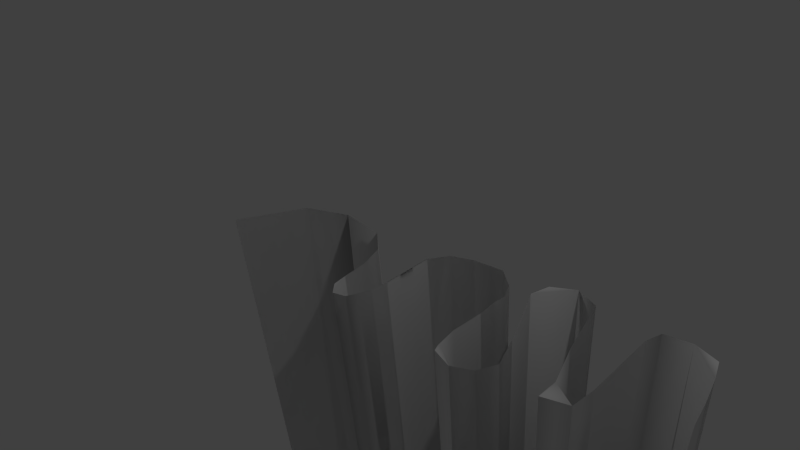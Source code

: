 # Source: curtains.blend  (saved by Blender 2.75.0; exported with 4.5.12 LTS)
import bpy
from mathutils import Matrix  # noqa: F401  (used for matrix-valued properties, if any)

bpy.ops.wm.read_factory_settings(use_empty=True)
scene = bpy.context.scene
scene.name = 'Scene'

# ---- collections
col_collection_1 = bpy.data.collections.new('Collection 1'); scene.collection.children.link(col_collection_1)

# ---- materials (node trees are filled in below, after node groups)
mat_flwhite = bpy.data.materials.new('flwhite')
mat_flwhite.alpha_threshold = 0.0
mat_flwhite.use_transparent_shadow = False
mat_flwhite.roughness = 0.5

# ---- material node trees

# ---- world
world_world = bpy.data.worlds.new('World'); scene.world = world_world
world_world.color = (0.05088, 0.05088, 0.05088)
world_world.use_sun_shadow = False
world_world.sun_shadow_jitter_overblur = 0.0
world_world.cycles.sampling_method = 'MANUAL'
world_world.cycles.sample_map_resolution = 256

# ---- cameras
cam_camera = bpy.data.cameras.new('Camera')
cam_camera.clip_end = 100.0
cam_camera.lens = 35.0
cam_camera.sensor_width = 32.0
cam_camera.sensor_height = 18.0
cam_camera.ortho_scale = 7.314
cam_camera.dof.focus_distance = 0.0
cam_camera.dof.aperture_fstop = 128.0

# ---- lights
light_lamp = bpy.data.lights.new('Lamp', 'POINT')
light_lamp.transmission_factor = 0.0
light_lamp.cutoff_distance = 30.0
light_lamp.energy = 100.0
light_lamp.shadow_buffer_clip_start = 1.001
light_lamp.shadow_soft_size = 0.1
light_lamp.shadow_maximum_resolution = 0.006
light_lamp.use_absolute_resolution = True
light_lamp.cycles.use_multiple_importance_sampling = False

# ---- meshes
me_plane_002 = bpy.data.meshes.new('Plane.002')
me_plane_002.from_pydata([(3.815, -11.45, -0.4459), (3.815, -12.52, -0.4459), (1.028, -12.63, -0.09531), (1.028, -11.33, -0.09531), (0.8027, -12.63, 0.03994), (0.8027, -11.33, 0.03994), (0.7275, -12.63, 0.2203), (0.7275, -11.33, 0.2203), (0.6524, -12.63, 0.4607), (0.6524, -11.33, 0.4607), (0.6824, -12.63, 0.7462), (0.6824, -11.33, 0.7462), (0.8628, -12.63, 0.9416), (0.8628, -11.33, 0.9416), (1.043, -12.63, 1.047), (1.043, -11.33, 1.047), (3.825, -12.52, 1.397), (3.825, -11.45, 1.397), (4.376, -11.51, -0.3977), (4.376, -12.45, -0.3977), (4.386, -12.46, 1.349), (4.386, -11.51, 1.349), (5.386, -11.62, -0.08799), (5.386, -12.41, -0.08799), (5.396, -12.41, 1.039), (5.396, -11.62, 1.039)], [], [(0, 1, 2, 3), (2, 4, 5, 3), (4, 6, 7, 5), (6, 8, 9, 7), (8, 10, 11, 9), (10, 12, 13, 11), (12, 14, 15, 13), (14, 16, 17, 15), (0, 18, 19, 1), (16, 20, 21, 17), (18, 22, 23, 19), (20, 24, 25, 21)])
me_plane_002.polygons.foreach_set('use_smooth', [True] * 12)
me_plane_002.materials.append(mat_flwhite)
me_plane_002.use_remesh_preserve_volume = False
me_plane_002.use_remesh_preserve_attributes = False
me_plane_002.use_mirror_vertex_groups = False
me_plane_002.update()
me_plane_002.normals_split_custom_set([tuple(v) for v in zip(*[iter([-0.01974, -1.779e-07, -0.9998, -0.0197, -1.474e-07, -0.9998, -0.3267, 2.168e-07, -0.9451, -0.3266, -7.193e-08, -0.9451, -0.3267, 2.168e-07, -0.9451, -0.7567, 2.574e-07, -0.6538, -0.7567, 2.574e-07, -0.6538, -0.3266, -7.193e-08, -0.9451, -0.7567, 2.574e-07, -0.6538, -0.9398, 3.287e-07, -0.3418, -0.9398, 3.287e-07, -0.3418, -0.7567, 2.574e-07, -0.6538, -0.9398, 3.287e-07, -0.3418, -0.9951, 3.69e-07, -0.09884, -0.9951, 3.69e-07, -0.09884, -0.9398, 3.287e-07, -0.3418, -0.9951, 3.69e-07, -0.09884, -0.911, 3.252e-07, 0.4125, -0.911, 3.252e-07, 0.4125, -0.9951, 3.69e-07, -0.09884, -0.911, 3.252e-07, 0.4125, -0.6262, 2.277e-07, 0.7796, -0.6262, 2.277e-07, 0.7796, -0.911, 3.252e-07, 0.4125, -0.6262, 2.277e-07, 0.7796, -0.3209, 9.061e-08, 0.9471, -0.3209, 1.133e-07, 0.9471, -0.6262, 2.277e-07, 0.7796, -0.3209, 9.061e-08, 0.9471, -0.0198, 2.788e-08, 0.9998, -0.01985, 3.4e-07, 0.9998, -0.3209, 1.133e-07, 0.9471, -0.01974, -1.779e-07, -0.9998, 0.1905, -1.183e-07, -0.9817, 0.1904, 3.335e-08, -0.9817, -0.0197, -1.474e-07, -0.9998, -0.0198, 2.788e-08, 0.9998, 0.1904, -1.206e-07, 0.9817, 0.1904, 8.044e-08, 0.9817, -0.01985, 3.4e-07, 0.9998, 0.1905, -1.183e-07, -0.9817, 0.2932, 0.0, -0.9561, 0.2932, 0.0, -0.9561, 0.1904, 3.335e-08, -0.9817, 0.1904, -1.206e-07, 0.9817, 0.2932, 0.0, 0.9561, 0.2932, 0.0, 0.9561, 0.1904, 8.044e-08, 0.9817])] * 3)])
me_plane_003 = bpy.data.meshes.new('Plane.003')
me_plane_003.from_pydata([(2.666, -12.62, -0.001708), (2.134, -18.87, -0.08769), (2.043, -18.87, -0.306), (1.556, -12.62, 0.08929), (0.4586, -18.87, -0.1241), (0.4586, -18.87, -0.1241), (0.6898, -12.62, 0.6353), (-0.4872, -18.87, 0.05786), (-0.777, -18.87, 0.9675), (4.565, -11.37, 0.5989), (4.565, -12.62, 0.5989), (4.413, -12.62, 0.6717), (4.272, -11.37, 0.6353), (4.209, -12.62, 0.5079), (4.209, -11.37, 0.5079), (4.145, -11.37, 0.3441), (4.094, -12.62, 0.1621), (4.094, -11.37, 0.1621), (3.584, -11.37, -0.07451), (3.648, -12.62, 0.4533), (3.648, -11.37, 0.4533), (3.482, -11.37, 0.6808), (3.482, -12.62, 0.6808), (3.469, -12.62, 0.5352), (3.469, -11.37, 0.5352), (3.342, -12.62, 0.2622), (3.342, -11.37, 0.2622), (3.227, -11.37, -0.03811), (3.176, -12.62, -0.1746), (3.176, -11.37, -0.1746), (3.061, -11.37, 0.4078), (3.061, -12.62, 0.4078), (3.163, -12.62, 0.6171), (3.163, -11.37, 0.6171), (3.112, -12.62, 0.7445), (3.112, -11.37, 0.7445), (2.73, -11.37, 0.1075), (2.666, -11.37, -0.001708), (2.513, -12.62, -0.1109), (2.513, -11.37, -0.1109), (1.825, -11.37, 0.4169), (1.739, -12.62, 0.2349), (1.739, -11.37, 0.2349), (1.556, -11.37, 0.08929), (1.556, -11.37, 0.08929), (1.198, -11.37, 0.05289), (1.198, -12.62, 0.05289), (1.198, -11.37, 0.05289), (0.8929, -11.37, 0.1803), (0.6898, -11.37, 0.6353), (5.522, 0.2404, 0.8948), (5.238, 0.2404, 1.04), (4.647, 0.2404, 0.02147), (3.819, 0.2404, 0.6037), (3.648, -11.37, 0.6262), (3.819, 0.2404, 0.9493), (3.251, 0.2404, 0.2216), (0.507, 0.2404, 0.8948), (1.863, -11.37, 0.5989), (-1.293, 0.2404, 0.05786), (-1.67, 0.2404, 0.9675), (-0.727, 0.2404, -0.1968), (-0.727, 0.2404, -0.1968), (-0.06334, 0.2404, -0.1241), (-0.06334, 0.2404, -0.1241), (0.2771, 0.2404, 0.167), (0.6962, 0.2404, 1.24), (0.5543, 0.2404, 1.095), (2.589, 0.2404, 1.313), (2.258, 0.2404, 1.113), (2.305, 0.2404, 1.222), (2.832, -11.37, 0.7627), (2.731, 0.2404, 0.5127), (2.934, -11.37, 0.1803), (2.612, 0.2404, -0.7972), (2.281, 0.2404, -0.3424), (2.328, 0.2404, -0.6153), (2.845, -11.37, -0.1564), (3.227, -12.62, -0.03811), (3.488, 0.2404, 0.7674), (3.511, 0.2404, 1.058), (3.648, -12.62, 0.6262), (4.528, 0.2404, -0.3606), (4.079, 0.2404, -0.7608), (4.41, 0.2404, -0.6517), (3.966, -11.37, -0.1746), (4.03, -12.62, -0.02901), (4.03, -11.37, -0.02901), (-0.05183, -18.87, -0.1968), (0.8929, -12.62, 0.1803), (1.198, -12.62, 0.05289), (0.7204, -18.87, 0.167), (1.556, -12.62, 0.08929), (1.825, -18.87, -0.5243), (2.296, -12.62, -0.08361), (2.68, -18.87, 1.186), (2.985, -12.62, 0.8082), (2.753, -18.87, 0.9311), (2.771, -18.87, -0.6517), (2.997, -12.62, -0.2474), (2.844, -18.87, -0.3788), (3.008, -18.87, 0.2216), (3.444, -18.87, 0.9493), (3.444, -18.87, 0.6037), (3.99, -18.87, -0.3606), (3.966, -12.62, -0.1746), (4.081, -18.87, 0.02147), (4.154, -18.87, 0.3853), (4.145, -12.62, 0.3441), (-0.05183, -18.87, -0.1968), (1.863, -12.62, 0.5989), (1.825, -12.62, 0.4169), (2.498, -18.87, 1.313), (2.244, -18.87, 1.113), (2.832, -12.62, 0.7627), (2.28, -18.87, 1.222), (2.934, -12.62, 0.1803), (3.208, -18.87, 1.058), (3.19, -18.87, 0.7674), (3.644, -18.87, -0.7608), (3.353, -18.87, -0.4516), (3.609, -12.62, -0.1928), (3.39, -18.87, -0.6881), (4.754, -18.87, 0.8948), (4.536, -18.87, 1.04), (4.336, -18.87, 0.9675), (3.609, -11.37, -0.1928), (3.584, -12.62, -0.07451), (2.607, -18.87, 0.5127), (0.8426, -18.87, 0.5309), (1.888, -11.37, 0.699), (0.436, 0.2404, 0.5309), (0.8618, 0.2404, 1.186), (1.965, -11.37, 0.7718), (0.9091, 0.2404, 1.04), (2.054, -11.37, 0.7445), (0.9564, 0.2404, 0.8766), (2.08, -11.37, 0.6717), (0.9564, 0.2404, 0.64), (2.105, -11.37, 0.5898), (2.092, -11.37, 0.3532), (2.105, -11.37, 0.4715), (0.9328, 0.2404, 0.4035), (2.08, -11.37, 0.244), (0.9091, 0.2404, 0.1852), (2.067, -11.37, 0.1075), (0.8855, 0.2404, -0.08769), (1.027, 0.2404, -0.3424), (1.311, 0.2404, -0.4697), (2.143, -11.37, -0.01991), (1.713, 0.2404, -0.5243), (2.296, -11.37, -0.08361), (1.997, 0.2404, -0.306), (2.116, 0.2404, -0.08769), (2.116, 0.2404, 0.07605), (2.163, 0.2404, 0.3671), (2.73, -11.37, 0.1894), (2.768, -11.37, 0.5625), (2.755, -11.37, 0.335), (2.187, 0.2404, 0.822), (2.806, -11.37, 0.7081), (2.825, 0.2404, 1.186), (2.985, -11.37, 0.8082), (2.92, 0.2404, 0.9311), (2.494, 0.2404, 0.05786), (2.819, -11.37, -0.01991), (2.944, 0.2404, -0.6517), (2.997, -11.37, -0.2474), (3.038, 0.2404, -0.3788), (3.701, 0.2404, -0.4516), (3.748, 0.2404, -0.6881), (3.788, -11.37, -0.2292), (4.741, 0.2404, 0.3853), (4.86, 0.2404, 0.7128), (4.978, 0.2404, 0.9675), (4.413, -11.37, 0.6717), (1.888, -12.62, 0.699), (1.965, -12.62, 0.7718), (2.054, -12.62, 0.7445), (2.08, -12.62, 0.6717), (2.105, -12.62, 0.5898), (2.105, -12.62, 0.4715), (2.092, -12.62, 0.3532), (2.08, -12.62, 0.244), (2.067, -12.62, 0.1075), (2.143, -12.62, -0.01991), (2.73, -12.62, 0.1075), (2.73, -12.62, 0.1894), (2.755, -12.62, 0.335), (2.768, -12.62, 0.5625), (2.806, -12.62, 0.7081), (2.819, -12.62, -0.01991), (2.845, -12.62, -0.1564), (3.788, -12.62, -0.2292), (4.272, -12.62, 0.6353), (0.8972, -18.87, 0.8948), (1.043, -18.87, 1.24), (0.9336, -18.87, 1.095), (1.17, -18.87, 1.186), (1.206, -18.87, 1.04), (1.243, -18.87, 0.8766), (1.243, -18.87, 0.64), (1.225, -18.87, 0.4035), (1.206, -18.87, 0.1852), (1.297, -18.87, -0.3424), (1.188, -18.87, -0.08769), (1.516, -18.87, -0.4697), (2.134, -18.87, 0.07605), (2.171, -18.87, 0.3671), (2.189, -18.87, 0.822), (2.425, -18.87, 0.05786), (2.262, -18.87, -0.3424), (2.516, -18.87, -0.7972), (2.298, -18.87, -0.6153), (3.899, -18.87, -0.6517), (4.245, -18.87, 0.7128)], [], [(0, 1, 2), (3, 4, 5), (6, 7, 8), (9, 10, 11), (12, 13, 14), (15, 16, 17), (18, 19, 20), (21, 22, 23), (24, 25, 26), (27, 28, 29), (30, 31, 32), (33, 34, 35), (36, 0, 37), (37, 38, 39), (40, 41, 42), (43, 3, 44), (45, 46, 47), (48, 6, 49), (50, 9, 51), (52, 15, 17), (53, 18, 20), (53, 54, 55), (56, 24, 26), (57, 58, 40), (59, 49, 60), (61, 48, 62), (63, 45, 47), (64, 45, 63), (65, 43, 44), (66, 57, 67), (68, 69, 70), (68, 71, 69), (32, 72, 30), (32, 33, 72), (31, 72, 73), (31, 30, 72), (74, 75, 76), (74, 77, 75), (78, 56, 26), (78, 27, 56), (55, 79, 80), (22, 55, 54), (81, 53, 20), (81, 54, 53), (82, 83, 84), (82, 85, 83), (86, 52, 17), (86, 87, 52), (88, 47, 46), (88, 89, 47), (5, 44, 3), (5, 90, 44), (91, 42, 41), (91, 92, 42), (93, 39, 38), (93, 94, 39), (2, 37, 0), (95, 96, 35), (97, 33, 32), (97, 34, 33), (98, 99, 29), (100, 27, 78), (100, 28, 27), (101, 26, 25), (102, 54, 81), (103, 20, 19), (103, 19, 18), (104, 87, 86), (104, 105, 87), (106, 17, 16), (107, 14, 13), (107, 108, 14), (5, 109, 88), (110, 41, 111), (112, 113, 114), (112, 115, 113), (116, 32, 31), (22, 25, 23), (102, 117, 118), (119, 120, 121), (119, 122, 120), (123, 124, 125), (126, 127, 103, 18), (97, 95, 35, 34), (100, 98, 29, 28), (10, 123, 125, 11), (104, 86, 17, 106), (102, 81, 20, 103), (54, 102, 118, 22), (101, 25, 22, 118), (100, 78, 26, 101), (97, 32, 116, 128), (93, 38, 37, 2), (91, 41, 110, 129), (46, 90, 5, 88), (79, 55, 22, 21), (58, 57, 66, 130), (45, 64, 65, 44), (48, 61, 63, 47), (59, 62, 48, 49), (65, 131, 42, 43), (131, 57, 40, 42), (66, 132, 133, 130), (132, 134, 135, 133), (134, 136, 137, 135), (136, 138, 139, 137), (138, 140, 141, 139), (142, 143, 140, 138), (144, 145, 143, 142), (146, 147, 145, 144), (147, 148, 149, 145), (148, 150, 151, 149), (150, 152, 39, 151), (152, 153, 37, 39), (153, 154, 36, 37), (154, 155, 156, 36), (155, 157, 158, 156), (159, 160, 157, 155), (69, 71, 160, 159), (68, 161, 162, 71), (161, 163, 35, 162), (163, 72, 33, 35), (164, 165, 73, 72), (75, 77, 165, 164), (74, 166, 167, 77), (166, 168, 29, 167), (168, 56, 27, 29), (79, 21, 24, 56), (169, 126, 18, 53), (170, 171, 126, 169), (83, 85, 171, 170), (82, 52, 87, 85), (172, 14, 15, 52), (173, 12, 14, 172), (174, 175, 12, 173), (51, 9, 175, 174), (48, 47, 89, 6), (45, 44, 90, 46), (43, 42, 92, 3), (40, 58, 111, 41), (58, 130, 110, 111), (130, 133, 176, 110), (133, 135, 177, 176), (135, 137, 178, 177), (137, 139, 179, 178), (139, 141, 180, 179), (141, 140, 181, 180), (140, 143, 182, 181), (143, 145, 183, 182), (145, 149, 184, 183), (149, 151, 185, 184), (151, 39, 94, 185), (36, 156, 186, 0), (156, 158, 187, 186), (158, 157, 188, 187), (157, 160, 189, 188), (160, 71, 190, 189), (71, 162, 114, 190), (162, 35, 96, 114), (73, 165, 116, 31), (165, 77, 191, 116), (77, 167, 192, 191), (167, 29, 99, 192), (24, 21, 23, 25), (126, 171, 121, 127), (171, 85, 193, 121), (85, 87, 105, 193), (15, 14, 108, 16), (12, 175, 194, 13), (175, 9, 11, 194), (89, 88, 7, 6), (92, 91, 4, 3), (110, 176, 195, 129), (176, 196, 197, 195), (177, 198, 196, 176), (178, 199, 198, 177), (179, 200, 199, 178), (180, 201, 200, 179), (181, 202, 201, 180), (182, 183, 202, 181), (183, 184, 203, 202), (184, 204, 205, 203), (185, 206, 204, 184), (94, 93, 206, 185), (186, 207, 1, 0), (187, 208, 207, 186), (188, 189, 208, 187), (189, 190, 209, 208), (190, 114, 113, 209), (96, 95, 112, 114), (116, 191, 210, 128), (191, 192, 211, 210), (192, 212, 213, 211), (99, 98, 212, 192), (127, 121, 120, 103), (193, 214, 119, 121), (105, 104, 214, 193), (13, 194, 215, 107), (194, 11, 125, 215), (16, 108, 107, 106)])
me_plane_003.polygons.foreach_set('use_smooth', [True] * 200)
me_plane_003.materials.append(mat_flwhite)
me_plane_003.use_remesh_preserve_volume = False
me_plane_003.use_remesh_preserve_attributes = False
me_plane_003.use_mirror_vertex_groups = False
me_plane_003.update()
me_plane_003.normals_split_custom_set([tuple(v) for v in zip(*[iter([0.8712, -0.03328, -0.4899, 0.9487, -0.07947, -0.3061, 0.7248, -0.03677, -0.688, 0.5378, -0.03711, -0.8422, 0.267, -0.03867, 0.1566, 0.1122, 0.013, -0.9936, -0.851, 0.0965, -0.5162, -0.8509, 0.1931, -0.4885, -0.9329, 0.2032, -0.2972, -0.2575, 0.02344, -0.966, -0.3396, -0.0242, -0.9402, -0.004782, -0.02097, -0.9998, 0.816, -0.01834, -0.5777, 0.8654, -0.001284, -0.501, 0.931, -0.01576, -0.3648, 0.9581, -0.02429, -0.2855, 0.9744, 0.0003698, -0.2249, 0.9824, -0.01834, -0.1856, -0.9978, 0.0126, 0.06479, -0.9829, 0.01406, -0.1835, -0.9963, 0.01275, -0.08495, 0.9028, 0.002921, -0.4301, 0.5855, -0.2654, -0.766, 0.8744, -0.4497, -0.1821, 0.9265, 0.002717, -0.3763, 0.7855, -0.2819, -0.551, 0.8417, -0.007147, -0.54, 0.9571, -0.01102, -0.2894, 0.9797, -0.03027, -0.1983, 0.6854, 0.006285, -0.7281, -0.679, -0.01301, 0.734, -0.6979, 0.2836, 0.6576, -0.9075, 0.2625, 0.3278, -0.9972, 0.009593, 0.07444, -0.9797, 0.03335, -0.1979, -0.7499, -0.01288, -0.6614, 0.9547, 0.02496, -0.2966, 0.8712, -0.03328, -0.4899, 0.7551, 0.007413, -0.6556, 0.7551, 0.007413, -0.6556, 0.6093, -0.0109, -0.7928, 0.2547, 0.02377, -0.9667, 0.9495, 0.05918, -0.3081, 0.7706, -0.3103, -0.5567, 0.8117, 0.01573, -0.5839, 0.7333, 0.05103, -0.678, 0.5378, -0.03711, -0.8422, -0.1244, -0.01051, -0.04085, 0.2667, 0.02154, -0.9635, 0.1462, 0.003752, -0.9892, 0.01087, 0.0001995, -0.005264, -0.6505, -0.0448, -0.7582, -0.851, 0.0965, -0.5162, -0.8503, -0.1051, -0.5156, -0.4554, 0.06015, -0.8882, -0.2575, 0.02344, -0.966, -0.2343, 0.04724, -0.971, 0.9, -0.04447, -0.4336, 0.9581, -0.02429, -0.2855, 0.9824, -0.01834, -0.1856, -0.9859, 0.01288, -0.1667, -0.9978, 0.0126, 0.06479, -0.9963, 0.01275, -0.08495, -0.9859, 0.01288, -0.1667, -0.5365, 0.001141, -0.8439, -0.4514, 0.4652, -0.7615, 0.9487, 0.004455, -0.3162, 0.9265, 0.002717, -0.3763, 0.8417, -0.007147, -0.54, 0.8663, 0.4142, -0.2792, 0.9533, 0.05847, -0.2964, 0.9495, 0.05918, -0.3081, -0.8095, -0.1578, -0.5656, -0.8503, -0.1051, -0.5156, -0.9098, -0.1741, -0.3769, -0.05612, -0.03071, -0.998, -0.6505, -0.0448, -0.7582, -0.4212, -0.08412, 0.1283, -0.4664, -0.2552, -0.5215, 0.2667, 0.02154, -0.9635, 0.01087, 0.0001995, -0.005264, 0.4242, 0.04249, -0.9046, 0.2667, 0.02154, -0.9635, -0.4664, -0.2552, -0.5215, 0.6488, 0.07435, -0.7574, 0.7333, 0.05103, -0.678, -0.1244, -0.01051, -0.04085, 0.4663, 0.5586, -0.686, 0.8663, 0.4142, -0.2792, 0.0, 1.0, 1.731e-07, 0.1444, 0.5047, -0.8511, 0.684, 0.5118, -0.5197, 0.0, 1.0, -6.981e-08, 0.1444, 0.5047, -0.8511, 0.6376, 0.03327, -0.7696, 0.684, 0.5118, -0.5197, -0.9075, 0.2625, 0.3278, -0.7428, -0.02273, 0.6692, -0.679, -0.01301, 0.734, -0.9075, 0.2625, 0.3278, -0.9972, 0.009593, 0.07444, -0.7428, -0.02273, 0.6692, -0.6979, 0.2836, 0.6576, -0.7428, -0.02273, 0.6692, -0.8945, -0.01843, 0.4466, -0.6979, 0.2836, 0.6576, -0.679, -0.01301, 0.734, -0.7428, -0.02273, 0.6692, -0.3405, -0.5344, -0.7736, -0.8438, -0.522, -0.1245, 0.0, -1.0, -2.705e-08, -0.3405, -0.5344, -0.7736, -0.9027, -0.03363, -0.429, -0.8438, -0.522, -0.1245, 0.9253, -0.009883, -0.3791, 0.9487, 0.004455, -0.3162, 0.8417, -0.007147, -0.54, 0.9253, -0.009883, -0.3791, 0.9571, -0.01102, -0.2894, 0.9487, 0.004455, -0.3162, -0.4514, 0.4652, -0.7615, 0.6746, 0.4741, -0.5659, 0.0, 1.0, 1.011e-07, 0.5855, -0.2654, -0.766, -0.4514, 0.4652, -0.7615, -0.5365, 0.001141, -0.8439, -0.9102, 0.01395, -0.4139, -0.9859, 0.01288, -0.1667, -0.9963, 0.01275, -0.08495, -0.9102, 0.01395, -0.4139, -0.5365, 0.001141, -0.8439, -0.9859, 0.01288, -0.1667, 0.7243, -0.4925, -0.4826, 0.2924, -0.5063, -0.8112, 0.0, -1.0, 0.0, 0.7243, -0.4925, -0.4826, 0.5072, -0.0311, -0.8613, 0.2924, -0.5063, -0.8112, 0.907, -0.01258, -0.421, 0.9, -0.04447, -0.4336, 0.9824, -0.01834, -0.1856, 0.907, -0.01258, -0.421, 0.7867, -0.006906, -0.6173, 0.9, -0.04447, -0.4336, -0.3704, 0.1021, -0.9232, 0.01087, 0.0001995, -0.005264, 0.1462, 0.003752, -0.9892, -0.3704, 0.1021, -0.9232, -0.7869, 0.1121, -0.6069, 0.01087, 0.0001995, -0.005264, 0.1122, 0.013, -0.9936, -0.1244, -0.01051, -0.04085, 0.5378, -0.03711, -0.8422, 0.1122, 0.013, -0.9936, 0.08251, 0.01304, -0.9965, -0.1244, -0.01051, -0.04085, 0.7902, -0.1128, -0.6024, 0.8117, 0.01573, -0.5839, 0.7706, -0.3103, -0.5567, 0.7902, -0.1128, -0.6024, 0.8316, -0.08509, -0.5489, 0.8117, 0.01573, -0.5839, 0.09406, 0.04926, -0.9943, 0.2547, 0.02377, -0.9667, 0.6093, -0.0109, -0.7928, 0.09406, 0.04926, -0.9943, -0.4013, 0.06628, -0.9136, 0.2547, 0.02377, -0.9667, 0.7248, -0.03677, -0.688, 0.7551, 0.007413, -0.6556, 0.8712, -0.03328, -0.4899, -0.3778, -0.03695, -0.9252, -0.04297, -0.04325, -0.9981, -0.7499, -0.01288, -0.6614, -0.9841, 0.04926, -0.1705, -0.9972, 0.009593, 0.07444, -0.9075, 0.2625, 0.3278, -0.9841, 0.04926, -0.1705, -0.9797, 0.03335, -0.1979, -0.9972, 0.009593, 0.07444, 0.3867, 0.04395, -0.9212, 0.005713, 0.04801, -0.9988, 0.6854, 0.006285, -0.7281, 0.9456, -0.03519, -0.3235, 0.9571, -0.01102, -0.2894, 0.9253, -0.009883, -0.3791, 0.9456, -0.03519, -0.3235, 0.9797, -0.03027, -0.1983, 0.9571, -0.01102, -0.2894, 0.7958, -0.03616, -0.6045, 0.8417, -0.007147, -0.54, 0.7855, -0.2819, -0.551, -0.6464, -0.4526, -0.6143, -0.5365, 0.001141, -0.8439, -0.9102, 0.01395, -0.4139, -0.9891, 0.02228, -0.1455, -0.9963, 0.01275, -0.08495, -0.9829, 0.01406, -0.1835, -0.9891, 0.02228, -0.1455, -0.9829, 0.01406, -0.1835, -0.9978, 0.0126, 0.06479, 0.9188, 0.01618, -0.3943, 0.7867, -0.006906, -0.6173, 0.907, -0.01258, -0.421, 0.9188, 0.01618, -0.3943, 0.7636, 0.01932, -0.6454, 0.7867, -0.006906, -0.6173, 0.9808, 0.002368, -0.1952, 0.9824, -0.01834, -0.1856, 0.9744, 0.0003698, -0.2249, 0.9448, -0.001132, -0.3276, 0.931, -0.01576, -0.3648, 0.8654, -0.001284, -0.501, 0.9448, -0.001132, -0.3276, 0.9546, 0.0001205, -0.2979, 0.931, -0.01576, -0.3648, 0.1122, 0.013, -0.9936, 0.0, 0.0, -0.01635, -0.3704, 0.1021, -0.9232, 0.9029, -0.3151, -0.2924, 0.7706, -0.3103, -0.5567, 0.8605, -0.4477, -0.2429, 0.1768, -0.5439, -0.8203, 0.7104, -0.5398, -0.4516, 0.4174, -0.0621, -0.9066, 0.1768, -0.5439, -0.8203, 0.0, -1.0, 5.809e-06, 0.7104, -0.5398, -0.4516, -0.8842, 0.2756, 0.3772, -0.9075, 0.2625, 0.3278, -0.6979, 0.2836, 0.6576, 0.5855, -0.2654, -0.766, 0.7855, -0.2819, -0.551, 0.8744, -0.4497, -0.1821, -0.6464, -0.4526, -0.6143, 0.0, -1.0, 7.573e-06, 0.634, -0.5126, -0.579, -0.2681, 0.5431, -0.7957, -0.8076, 0.5111, -0.2943, -0.5266, 0.04273, -0.8491, -0.2681, 0.5431, -0.7957, 0.0, 1.0, 2.07e-06, -0.8076, 0.5111, -0.2943, -0.1703, -0.7239, -0.6686, 0.0, -1.0, 0.0, 0.2693, -0.5388, -0.7982, -0.9067, -0.001464, -0.4217, -0.9391, 0.01214, -0.3435, -0.9891, 0.02228, -0.1455, -0.9978, 0.0126, 0.06479, -0.9841, 0.04926, -0.1705, -0.3778, -0.03695, -0.9252, -0.7499, -0.01288, -0.6614, -0.9797, 0.03335, -0.1979, 0.9456, -0.03519, -0.3235, 0.3867, 0.04395, -0.9212, 0.6854, 0.006285, -0.7281, 0.9797, -0.03027, -0.1983, -0.3396, -0.0242, -0.9402, -0.1703, -0.7239, -0.6686, 0.2693, -0.5388, -0.7982, -0.004782, -0.02097, -0.9998, 0.9188, 0.01618, -0.3943, 0.907, -0.01258, -0.421, 0.9824, -0.01834, -0.1856, 0.9808, 0.002368, -0.1952, -0.6464, -0.4526, -0.6143, -0.9102, 0.01395, -0.4139, -0.9963, 0.01275, -0.08495, -0.9891, 0.02228, -0.1455, -0.5365, 0.001141, -0.8439, -0.6464, -0.4526, -0.6143, 0.634, -0.5126, -0.579, 0.5855, -0.2654, -0.766, 0.7958, -0.03616, -0.6045, 0.7855, -0.2819, -0.551, 0.5855, -0.2654, -0.766, 0.634, -0.5126, -0.579, 0.9456, -0.03519, -0.3235, 0.9253, -0.009883, -0.3791, 0.8417, -0.007147, -0.54, 0.7958, -0.03616, -0.6045, -0.9841, 0.04926, -0.1705, -0.9075, 0.2625, 0.3278, -0.8842, 0.2756, 0.3772, -0.9112, 0.07031, 0.406, 0.09406, 0.04926, -0.9943, 0.6093, -0.0109, -0.7928, 0.7551, 0.007413, -0.6556, 0.7248, -0.03677, -0.688, 0.7902, -0.1128, -0.6024, 0.7706, -0.3103, -0.5567, 0.9029, -0.3151, -0.2924, 0.9577, -0.1543, -0.243, 0.1462, 0.003752, -0.9892, 0.08251, 0.01304, -0.9965, 0.1122, 0.013, -0.9936, -0.3704, 0.1021, -0.9232, 0.6746, 0.4741, -0.5659, -0.4514, 0.4652, -0.7615, 0.5855, -0.2654, -0.766, 0.9028, 0.002921, -0.4301, 0.9533, 0.05847, -0.2964, 0.8663, 0.4142, -0.2792, 0.4663, 0.5586, -0.686, 0.7923, 0.04575, -0.6085, 0.2667, 0.02154, -0.9635, 0.4242, 0.04249, -0.9046, 0.6488, 0.07435, -0.7574, -0.1244, -0.01051, -0.04085, -0.6505, -0.0448, -0.7582, -0.05612, -0.03071, -0.998, -0.4664, -0.2552, -0.5215, 0.01087, 0.0001995, -0.005264, -0.8095, -0.1578, -0.5656, -0.4212, -0.08412, 0.1283, -0.6505, -0.0448, -0.7582, -0.8503, -0.1051, -0.5156, 0.6488, 0.07435, -0.7574, 0.9011, 0.1101, -0.4194, 0.8117, 0.01573, -0.5839, 0.7333, 0.05103, -0.678, 0.9011, 0.1101, -0.4194, 0.8663, 0.4142, -0.2792, 0.9495, 0.05918, -0.3081, 0.8117, 0.01573, -0.5839, 0.4663, 0.5586, -0.686, -0.4017, -0.004823, -0.9157, 0.134, -0.002716, -0.991, 0.7923, 0.04575, -0.6085, -0.4017, -0.004823, -0.9157, -0.8829, -0.07303, -0.4639, -0.6285, -0.04239, -0.7766, 0.134, -0.002716, -0.991, -0.8829, -0.07303, -0.4639, -0.978, -0.09198, -0.1874, -0.9258, -0.04764, -0.3751, -0.6285, -0.04239, -0.7766, -0.978, -0.09198, -0.1874, -0.9948, -0.09845, 0.02615, -0.9919, -0.04928, -0.1174, -0.9258, -0.04764, -0.3751, -0.9948, -0.09845, 0.02615, -0.9955, -0.04965, 0.08081, -0.9994, -0.03317, -0.00636, -0.9919, -0.04928, -0.1174, -0.9897, -0.09928, 0.1029, -0.9932, -0.04972, 0.1051, -0.9955, -0.04965, 0.08081, -0.9948, -0.09845, 0.02615, -0.993, -0.1022, -0.05909, -0.9715, -0.06032, -0.2291, -0.9932, -0.04972, 0.1051, -0.9897, -0.09928, 0.1029, -0.9706, -0.1024, -0.2176, -0.8279, -0.09656, -0.5525, -0.9715, -0.06032, -0.2291, -0.993, -0.1022, -0.05909, -0.8279, -0.09656, -0.5525, -0.4, -0.06537, -0.9142, -0.6505, -0.03476, -0.7587, -0.9715, -0.06032, -0.2291, -0.4, -0.06537, -0.9142, 0.07739, -0.03067, -0.9965, -0.1962, -0.01578, -0.9804, -0.6505, -0.03476, -0.7587, 0.07739, -0.03067, -0.9965, 0.5824, 0.009766, -0.8128, 0.2547, 0.02377, -0.9667, -0.1962, -0.01578, -0.9804, 0.5824, 0.009766, -0.8128, 0.8951, 0.03864, -0.4442, 0.7551, 0.007413, -0.6556, 0.2547, 0.02377, -0.9667, 0.8951, 0.03864, -0.4442, 0.983, 0.04947, -0.1769, 0.9547, 0.02496, -0.2966, 0.7551, 0.007413, -0.6556, 0.983, 0.04947, -0.1769, 0.9926, 0.05139, -0.11, 0.986, 0.02564, -0.1645, 0.9547, 0.02496, -0.2966, 0.9926, 0.05139, -0.11, 0.9935, 0.02576, -0.1105, 0.9943, 0.01695, -0.1051, 0.986, 0.02564, -0.1645, 0.9811, 0.05362, -0.1862, 0.9788, 0.0268, -0.2033, 0.9935, 0.02576, -0.1105, 0.9926, 0.05139, -0.11, 0.684, 0.5118, -0.5197, 0.6376, 0.03327, -0.7696, 0.9788, 0.0268, -0.2033, 0.9811, 0.05362, -0.1862, 0.1444, 0.5047, -0.8511, -0.5517, 0.0199, -0.8338, -0.1731, 0.01065, -0.9848, 0.6376, 0.03327, -0.7696, -0.5517, 0.0199, -0.8338, -0.9836, -0.01398, -0.1796, -0.7499, -0.01288, -0.6614, -0.1731, 0.01065, -0.9848, -0.9836, -0.01398, -0.1796, -0.7428, -0.02273, 0.6692, -0.9972, 0.009593, 0.07444, -0.7499, -0.01288, -0.6614, -0.915, -0.03156, 0.4021, -0.9207, -0.01581, 0.39, -0.8945, -0.01843, 0.4466, -0.7428, -0.02273, 0.6692, -0.8438, -0.522, -0.1245, -0.9027, -0.03363, -0.429, -0.9207, -0.01581, 0.39, -0.915, -0.03156, 0.4021, -0.3405, -0.5344, -0.7736, 0.4857, -0.02872, -0.8737, 0.01699, -0.01642, -0.9997, -0.9027, -0.03363, -0.429, 0.4857, -0.02872, -0.8737, 0.8746, -0.002197, -0.4849, 0.6854, 0.006285, -0.7281, 0.01699, -0.01642, -0.9997, 0.8746, -0.002197, -0.4849, 0.9487, 0.004455, -0.3162, 0.9571, -0.01102, -0.2894, 0.6854, 0.006285, -0.7281, 0.6746, 0.4741, -0.5659, 0.9028, 0.002921, -0.4301, 0.9265, 0.002717, -0.3763, 0.9487, 0.004455, -0.3162, -0.9535, -0.00293, -0.3013, -0.9067, -0.001464, -0.4217, -0.9978, 0.0126, 0.06479, -0.9859, 0.01288, -0.1667, -0.4417, -0.03443, -0.8965, -0.3683, -0.017, -0.9296, -0.9067, -0.001464, -0.4217, -0.9535, -0.00293, -0.3013, 0.2924, -0.5063, -0.8112, 0.5072, -0.0311, -0.8613, -0.3683, -0.017, -0.9296, -0.4417, -0.03443, -0.8965, 0.7243, -0.4925, -0.4826, 0.9, -0.04447, -0.4336, 0.7867, -0.006906, -0.6173, 0.5072, -0.0311, -0.8613, 0.943, -0.04684, -0.3295, 0.931, -0.01576, -0.3648, 0.9581, -0.02429, -0.2855, 0.9, -0.04447, -0.4336, 0.8502, -0.03647, -0.5253, 0.816, -0.01834, -0.5777, 0.931, -0.01576, -0.3648, 0.943, -0.04684, -0.3295, 0.4099, 0.002899, -0.9121, 0.342, 0.001435, -0.9397, 0.816, -0.01834, -0.5777, 0.8502, -0.03647, -0.5253, -0.2343, 0.04724, -0.971, -0.2575, 0.02344, -0.966, 0.342, 0.001435, -0.9397, 0.4099, 0.002899, -0.9121, -0.6505, -0.0448, -0.7582, 0.01087, 0.0001995, -0.005264, -0.7869, 0.1121, -0.6069, -0.851, 0.0965, -0.5162, 0.2667, 0.02154, -0.9635, -0.1244, -0.01051, -0.04085, 0.08251, 0.01304, -0.9965, 0.1462, 0.003752, -0.9892, 0.7333, 0.05103, -0.678, 0.8117, 0.01573, -0.5839, 0.8316, -0.08509, -0.5489, 0.5378, -0.03711, -0.8422, 0.9495, 0.05918, -0.3081, 0.9533, 0.05847, -0.2964, 0.8605, -0.4477, -0.2429, 0.7706, -0.3103, -0.5567, 0.9533, 0.05847, -0.2964, 0.7923, 0.04575, -0.6085, 0.9029, -0.3151, -0.2924, 0.8605, -0.4477, -0.2429, 0.7923, 0.04575, -0.6085, 0.134, -0.002716, -0.991, 0.7133, -0.09421, -0.6945, 0.9029, -0.3151, -0.2924, 0.134, -0.002716, -0.991, -0.6285, -0.04239, -0.7766, -0.3193, -0.004245, -0.9476, 0.7133, -0.09421, -0.6945, -0.6285, -0.04239, -0.7766, -0.9258, -0.04764, -0.3751, -0.8698, 0.04951, -0.4908, -0.3193, -0.004245, -0.9476, -0.9258, -0.04764, -0.3751, -0.9919, -0.04928, -0.1174, -0.979, 0.06357, -0.1938, -0.8698, 0.04951, -0.4908, -0.9919, -0.04928, -0.1174, -0.9994, -0.03317, -0.00636, -0.9974, 0.06799, -0.02541, -0.979, 0.06357, -0.1938, -0.9994, -0.03317, -0.00636, -0.9955, -0.04965, 0.08081, -0.9943, 0.06903, 0.08174, -0.9974, 0.06799, -0.02541, -0.9955, -0.04965, 0.08081, -0.9932, -0.04972, 0.1051, -0.993, 0.04596, 0.1085, -0.9943, 0.06903, 0.08174, -0.9932, -0.04972, 0.1051, -0.9715, -0.06032, -0.2291, -0.9974, 0.06955, 0.01638, -0.993, 0.04596, 0.1085, -0.9715, -0.06032, -0.2291, -0.6505, -0.03476, -0.7587, -0.9135, 0.08783, -0.3972, -0.9974, 0.06955, 0.01638, -0.6505, -0.03476, -0.7587, -0.1962, -0.01578, -0.9804, -0.4561, 0.05579, -0.8882, -0.9135, 0.08783, -0.3972, -0.1962, -0.01578, -0.9804, 0.2547, 0.02377, -0.9667, -0.4013, 0.06628, -0.9136, -0.4561, 0.05579, -0.8882, 0.9547, 0.02496, -0.2966, 0.986, 0.02564, -0.1645, 0.981, -0.04474, -0.1887, 0.8712, -0.03328, -0.4899, 0.986, 0.02564, -0.1645, 0.9943, 0.01695, -0.1051, 0.9936, -0.04665, -0.1031, 0.981, -0.04474, -0.1887, 0.9943, 0.01695, -0.1051, 0.9935, 0.02576, -0.1105, 0.9931, -0.03106, -0.1131, 0.9936, -0.04665, -0.1031, 0.9935, 0.02576, -0.1105, 0.9788, 0.0268, -0.2033, 0.9861, -0.04746, -0.1591, 0.9931, -0.03106, -0.1131, 0.9788, 0.0268, -0.2033, 0.6376, 0.03327, -0.7696, 0.9144, -0.05307, -0.4013, 0.9861, -0.04746, -0.1591, 0.6376, 0.03327, -0.7696, -0.1731, 0.01065, -0.9848, 0.4174, -0.0621, -0.9066, 0.9144, -0.05307, -0.4013, -0.1731, 0.01065, -0.9848, -0.7499, -0.01288, -0.6614, -0.04297, -0.04325, -0.9981, 0.4174, -0.0621, -0.9066, -0.8945, -0.01843, 0.4466, -0.9207, -0.01581, 0.39, -0.8842, 0.2756, 0.3772, -0.6979, 0.2836, 0.6576, -0.9207, -0.01581, 0.39, -0.9027, -0.03363, -0.429, -0.9959, 0.03818, 0.08215, -0.8842, 0.2756, 0.3772, -0.9027, -0.03363, -0.429, 0.01699, -0.01642, -0.9997, -0.6653, 0.06845, -0.7434, -0.9959, 0.03818, 0.08215, 0.01699, -0.01642, -0.9997, 0.6854, 0.006285, -0.7281, 0.005713, 0.04801, -0.9988, -0.6653, 0.06845, -0.7434, 0.9265, 0.002717, -0.3763, 0.9028, 0.002921, -0.4301, 0.8744, -0.4497, -0.1821, 0.7855, -0.2819, -0.551, -0.9067, -0.001464, -0.4217, -0.3683, -0.017, -0.9296, -0.5266, 0.04273, -0.8491, -0.9391, 0.01214, -0.3435, -0.3683, -0.017, -0.9296, 0.5072, -0.0311, -0.8613, 0.438, 0.03156, -0.8984, -0.5266, 0.04273, -0.8491, 0.5072, -0.0311, -0.8613, 0.7867, -0.006906, -0.6173, 0.7636, 0.01932, -0.6454, 0.438, 0.03156, -0.8984, 0.9581, -0.02429, -0.2855, 0.931, -0.01576, -0.3648, 0.9546, 0.0001205, -0.2979, 0.9744, 0.0003698, -0.2249, 0.816, -0.01834, -0.5777, 0.342, 0.001435, -0.9397, 0.635, -0.008577, -0.7725, 0.8654, -0.001284, -0.501, 0.342, 0.001435, -0.9397, -0.2575, 0.02344, -0.966, -0.004782, -0.02097, -0.9998, 0.635, -0.008577, -0.7725, -0.7869, 0.1121, -0.6069, -0.3704, 0.1021, -0.9232, -0.8509, 0.1931, -0.4885, -0.851, 0.0965, -0.5162, 0.8316, -0.08509, -0.5489, 0.7902, -0.1128, -0.6024, 0.267, -0.03867, 0.1566, 0.5378, -0.03711, -0.8422, 0.9029, -0.3151, -0.2924, 0.7133, -0.09421, -0.6945, 0.9471, -0.1618, -0.277, 0.9577, -0.1543, -0.243, 0.7133, -0.09421, -0.6945, 0.5811, -0.146, -0.8007, 0.9093, -0.1632, -0.3829, 0.9471, -0.1618, -0.277, -0.3193, -0.004245, -0.9476, -0.4141, -0.008515, -0.9102, 0.5811, -0.146, -0.8007, 0.7133, -0.09421, -0.6945, -0.8698, 0.04951, -0.4908, -0.8993, 0.09775, -0.4262, -0.4141, -0.008515, -0.9102, -0.3193, -0.004245, -0.9476, -0.979, 0.06357, -0.1938, -0.978, 0.1265, -0.1658, -0.8993, 0.09775, -0.4262, -0.8698, 0.04951, -0.4908, -0.9974, 0.06799, -0.02541, -0.9907, 0.1356, -0.01434, -0.978, 0.1265, -0.1658, -0.979, 0.06357, -0.1938, -0.9943, 0.06903, 0.08174, -0.9871, 0.1376, 0.08239, -0.9907, 0.1356, -0.01434, -0.9974, 0.06799, -0.02541, -0.993, 0.04596, 0.1085, -0.9974, 0.06955, 0.01638, -0.9871, 0.1376, 0.08239, -0.9943, 0.06903, 0.08174, -0.9974, 0.06955, 0.01638, -0.9135, 0.08783, -0.3972, -0.9892, 0.1409, -0.04123, -0.9871, 0.1376, 0.08239, -0.9135, 0.08783, -0.3972, -0.8615, 0.1427, -0.4874, -0.9754, 0.1424, -0.1682, -0.9892, 0.1409, -0.04123, -0.4561, 0.05579, -0.8882, -0.4599, 0.1115, -0.881, -0.8615, 0.1427, -0.4874, -0.9135, 0.08783, -0.3972, -0.4013, 0.06628, -0.9136, 0.09406, 0.04926, -0.9943, -0.4599, 0.1115, -0.881, -0.4561, 0.05579, -0.8882, 0.981, -0.04474, -0.1887, 0.9828, -0.08921, -0.1618, 0.9487, -0.07947, -0.3061, 0.8712, -0.03328, -0.4899, 0.9936, -0.04665, -0.1031, 0.9908, -0.09385, -0.09711, 0.9828, -0.08921, -0.1618, 0.981, -0.04474, -0.1887, 0.9931, -0.03106, -0.1131, 0.9861, -0.04746, -0.1591, 0.9908, -0.09385, -0.09711, 0.9936, -0.04665, -0.1031, 0.9861, -0.04746, -0.1591, 0.9144, -0.05307, -0.4013, 0.9822, -0.09902, -0.1595, 0.9908, -0.09385, -0.09711, 0.9144, -0.05307, -0.4013, 0.4174, -0.0621, -0.9066, 0.7104, -0.5398, -0.4516, 0.9822, -0.09902, -0.1595, -0.04297, -0.04325, -0.9981, -0.3778, -0.03695, -0.9252, 0.1768, -0.5439, -0.8203, 0.4174, -0.0621, -0.9066, -0.8842, 0.2756, 0.3772, -0.9959, 0.03818, 0.08215, -0.9409, 0.06987, 0.3313, -0.9112, 0.07031, 0.406, -0.9959, 0.03818, 0.08215, -0.6653, 0.06845, -0.7434, -0.9868, 0.09949, -0.1275, -0.9409, 0.06987, 0.3313, -0.6653, 0.06845, -0.7434, -0.4433, 0.1136, -0.8891, -0.8671, 0.1115, -0.4856, -0.9868, 0.09949, -0.1275, 0.005713, 0.04801, -0.9988, 0.3867, 0.04395, -0.9212, -0.4433, 0.1136, -0.8891, -0.6653, 0.06845, -0.7434, -0.9391, 0.01214, -0.3435, -0.5266, 0.04273, -0.8491, -0.8076, 0.5111, -0.2943, -0.9891, 0.02228, -0.1455, 0.438, 0.03156, -0.8984, 0.5114, 0.06345, -0.857, -0.2681, 0.5431, -0.7957, -0.5266, 0.04273, -0.8491, 0.7636, 0.01932, -0.6454, 0.9188, 0.01618, -0.3943, 0.5114, 0.06345, -0.857, 0.438, 0.03156, -0.8984, 0.8654, -0.001284, -0.501, 0.635, -0.008577, -0.7725, 0.8777, -0.01529, -0.4789, 0.9448, -0.001132, -0.3276, 0.635, -0.008577, -0.7725, -0.004782, -0.02097, -0.9998, 0.2693, -0.5388, -0.7982, 0.8777, -0.01529, -0.4789, 0.9744, 0.0003698, -0.2249, 0.9546, 0.0001205, -0.2979, 0.9448, -0.001132, -0.3276, 0.9808, 0.002368, -0.1952])] * 3)])
me_plane = bpy.data.meshes.new('Plane')
me_plane.from_pydata([(-1.293, 0.2404, 0.05786), (-1.67, 0.2404, 0.9675), (0.6898, -11.37, 0.6353), (0.8929, -11.37, 0.1803), (-0.727, 0.2404, -0.1968), (1.198, -11.37, 0.05289), (-0.727, 0.2404, -0.1968), (1.198, -11.37, 0.05289), (-0.06334, 0.2404, -0.1241), (1.556, -11.37, 0.08929), (-0.06334, 0.2404, -0.1241), (1.556, -11.37, 0.08929), (0.2771, 0.2404, 0.167), (1.739, -11.37, 0.2349), (0.436, 0.2404, 0.5309), (1.825, -11.37, 0.4169), (0.507, 0.2404, 0.8948), (1.863, -11.37, 0.5989), (0.5543, 0.2404, 1.095), (1.888, -11.37, 0.699), (0.6962, 0.2404, 1.24), (1.965, -11.37, 0.7718), (0.8618, 0.2404, 1.186), (2.054, -11.37, 0.7445), (0.9091, 0.2404, 1.04), (2.08, -11.37, 0.6717), (0.9564, 0.2404, 0.8766), (2.105, -11.37, 0.5898), (0.9564, 0.2404, 0.64), (2.105, -11.37, 0.4715), (0.9328, 0.2404, 0.4035), (2.092, -11.37, 0.3532), (0.9091, 0.2404, 0.1852), (2.08, -11.37, 0.244), (0.8855, 0.2404, -0.08769), (2.067, -11.37, 0.1075), (1.027, 0.2404, -0.3424), (2.143, -11.37, -0.01991), (1.311, 0.2404, -0.4697), (2.296, -11.37, -0.08361), (1.713, 0.2404, -0.5243), (2.513, -11.37, -0.1109), (1.997, 0.2404, -0.306), (2.666, -11.37, -0.001708), (2.116, 0.2404, -0.08769), (2.73, -11.37, 0.1075), (2.116, 0.2404, 0.07605), (2.73, -11.37, 0.1894), (2.163, 0.2404, 0.3671), (2.755, -11.37, 0.335), (2.187, 0.2404, 0.822), (2.768, -11.37, 0.5625), (2.258, 0.2404, 1.113), (2.806, -11.37, 0.7081), (2.305, 0.2404, 1.222), (2.832, -11.37, 0.7627), (2.589, 0.2404, 1.313), (2.985, -11.37, 0.8082), (2.825, 0.2404, 1.186), (3.112, -11.37, 0.7445), (2.92, 0.2404, 0.9311), (3.163, -11.37, 0.6171), (2.731, 0.2404, 0.5127), (3.061, -11.37, 0.4078), (2.494, 0.2404, 0.05786), (2.934, -11.37, 0.1803), (2.281, 0.2404, -0.3424), (2.819, -11.37, -0.01991), (2.328, 0.2404, -0.6153), (2.845, -11.37, -0.1564), (2.612, 0.2404, -0.7972), (2.997, -11.37, -0.2474), (2.944, 0.2404, -0.6517), (3.176, -11.37, -0.1746), (3.038, 0.2404, -0.3788), (3.227, -11.37, -0.03811), (3.251, 0.2404, 0.2216), (3.342, -11.37, 0.2622), (3.488, 0.2404, 0.7674), (3.469, -11.37, 0.5352), (3.511, 0.2404, 1.058), (3.482, -11.37, 0.6808), (3.819, 0.2404, 0.9493), (3.648, -11.37, 0.6262), (3.819, 0.2404, 0.6037), (3.648, -11.37, 0.4533), (3.701, 0.2404, -0.4516), (3.584, -11.37, -0.07451), (3.748, 0.2404, -0.6881), (3.609, -11.37, -0.1928), (4.079, 0.2404, -0.7608), (3.788, -11.37, -0.2292), (4.41, 0.2404, -0.6517), (3.966, -11.37, -0.1746), (4.528, 0.2404, -0.3606), (4.03, -11.37, -0.02901), (4.647, 0.2404, 0.02147), (4.094, -11.37, 0.1621), (4.741, 0.2404, 0.3853), (4.145, -11.37, 0.3441), (4.86, 0.2404, 0.7128), (4.209, -11.37, 0.5079), (4.978, 0.2404, 0.9675), (4.272, -11.37, 0.6353), (5.238, 0.2404, 1.04), (4.413, -11.37, 0.6717), (5.522, 0.2404, 0.8948), (4.565, -11.37, 0.5989), (0.6898, -12.62, 0.6353), (0.8929, -12.62, 0.1803), (1.198, -12.62, 0.05289), (1.198, -12.62, 0.05289), (1.556, -12.62, 0.08929), (1.556, -12.62, 0.08929), (1.739, -12.62, 0.2349), (1.825, -12.62, 0.4169), (1.863, -12.62, 0.5989), (1.888, -12.62, 0.699), (1.965, -12.62, 0.7718), (2.054, -12.62, 0.7445), (2.08, -12.62, 0.6717), (2.105, -12.62, 0.5898), (2.105, -12.62, 0.4715), (2.092, -12.62, 0.3532), (2.08, -12.62, 0.244), (2.067, -12.62, 0.1075), (2.143, -12.62, -0.01991), (2.296, -12.62, -0.08361), (2.513, -12.62, -0.1109), (2.666, -12.62, -0.001708), (2.73, -12.62, 0.1075), (2.73, -12.62, 0.1894), (2.755, -12.62, 0.335), (2.768, -12.62, 0.5625), (2.806, -12.62, 0.7081), (2.832, -12.62, 0.7627), (2.985, -12.62, 0.8082), (3.112, -12.62, 0.7445), (3.163, -12.62, 0.6171), (3.061, -12.62, 0.4078), (2.934, -12.62, 0.1803), (2.819, -12.62, -0.01991), (2.845, -12.62, -0.1564), (2.997, -12.62, -0.2474), (3.176, -12.62, -0.1746), (3.227, -12.62, -0.03811), (3.342, -12.62, 0.2622), (3.469, -12.62, 0.5352), (3.482, -12.62, 0.6808), (3.648, -12.62, 0.6262), (3.648, -12.62, 0.4533), (3.584, -12.62, -0.07451), (3.609, -12.62, -0.1928), (3.788, -12.62, -0.2292), (3.966, -12.62, -0.1746), (4.03, -12.62, -0.02901), (4.094, -12.62, 0.1621), (4.145, -12.62, 0.3441), (4.209, -12.62, 0.5079), (4.272, -12.62, 0.6353), (4.413, -12.62, 0.6717), (4.565, -12.62, 0.5989), (-0.777, -18.87, 0.9675), (-0.4872, -18.87, 0.05786), (-0.05183, -18.87, -0.1968), (-0.05183, -18.87, -0.1968), (0.4586, -18.87, -0.1241), (0.4586, -18.87, -0.1241), (0.7204, -18.87, 0.167), (0.8426, -18.87, 0.5309), (0.8972, -18.87, 0.8948), (0.9336, -18.87, 1.095), (1.043, -18.87, 1.24), (1.17, -18.87, 1.186), (1.206, -18.87, 1.04), (1.243, -18.87, 0.8766), (1.243, -18.87, 0.64), (1.225, -18.87, 0.4035), (1.206, -18.87, 0.1852), (1.188, -18.87, -0.08769), (1.297, -18.87, -0.3424), (1.516, -18.87, -0.4697), (1.825, -18.87, -0.5243), (2.043, -18.87, -0.306), (2.134, -18.87, -0.08769), (2.134, -18.87, 0.07605), (2.171, -18.87, 0.3671), (2.189, -18.87, 0.822), (2.244, -18.87, 1.113), (2.28, -18.87, 1.222), (2.498, -18.87, 1.313), (2.68, -18.87, 1.186), (2.753, -18.87, 0.9311), (2.607, -18.87, 0.5127), (2.425, -18.87, 0.05786), (2.262, -18.87, -0.3424), (2.298, -18.87, -0.6153), (2.516, -18.87, -0.7972), (2.771, -18.87, -0.6517), (2.844, -18.87, -0.3788), (3.008, -18.87, 0.2216), (3.19, -18.87, 0.7674), (3.208, -18.87, 1.058), (3.444, -18.87, 0.9493), (3.444, -18.87, 0.6037), (3.353, -18.87, -0.4516), (3.39, -18.87, -0.6881), (3.644, -18.87, -0.7608), (3.899, -18.87, -0.6517), (3.99, -18.87, -0.3606), (4.081, -18.87, 0.02147), (4.154, -18.87, 0.3853), (4.245, -18.87, 0.7128), (4.336, -18.87, 0.9675), (4.536, -18.87, 1.04), (4.754, -18.87, 0.8948)], [], [(0, 1, 2, 3), (4, 0, 3, 5), (6, 4, 5, 7), (8, 6, 7, 9), (10, 8, 9, 11), (12, 10, 11, 13), (14, 12, 13, 15), (16, 14, 15, 17), (18, 16, 17, 19), (20, 18, 19, 21), (22, 20, 21, 23), (24, 22, 23, 25), (26, 24, 25, 27), (28, 26, 27, 29), (30, 28, 29, 31), (32, 30, 31, 33), (34, 32, 33, 35), (36, 34, 35, 37), (38, 36, 37, 39), (40, 38, 39, 41), (42, 40, 41, 43), (44, 42, 43, 45), (46, 44, 45, 47), (48, 46, 47, 49), (50, 48, 49, 51), (52, 50, 51, 53), (54, 52, 53, 55), (56, 54, 55, 57), (58, 56, 57, 59), (60, 58, 59, 61), (62, 60, 61, 63), (64, 62, 63, 65), (66, 64, 65, 67), (68, 66, 67, 69), (70, 68, 69, 71), (72, 70, 71, 73), (74, 72, 73, 75), (76, 74, 75, 77), (78, 76, 77, 79), (80, 78, 79, 81), (82, 80, 81, 83), (84, 82, 83, 85), (86, 84, 85, 87), (88, 86, 87, 89), (90, 88, 89, 91), (92, 90, 91, 93), (94, 92, 93, 95), (96, 94, 95, 97), (98, 96, 97, 99), (100, 98, 99, 101), (102, 100, 101, 103), (104, 102, 103, 105), (106, 104, 105, 107), (3, 2, 108, 109), (5, 3, 109, 110), (7, 5, 110, 111), (9, 7, 111, 112), (11, 9, 112, 113), (13, 11, 113, 114), (15, 13, 114, 115), (17, 15, 115, 116), (19, 17, 116, 117), (21, 19, 117, 118), (23, 21, 118, 119), (25, 23, 119, 120), (27, 25, 120, 121), (29, 27, 121, 122), (31, 29, 122, 123), (33, 31, 123, 124), (35, 33, 124, 125), (37, 35, 125, 126), (39, 37, 126, 127), (41, 39, 127, 128), (43, 41, 128, 129), (45, 43, 129, 130), (47, 45, 130, 131), (49, 47, 131, 132), (51, 49, 132, 133), (53, 51, 133, 134), (55, 53, 134, 135), (57, 55, 135, 136), (59, 57, 136, 137), (61, 59, 137, 138), (63, 61, 138, 139), (65, 63, 139, 140), (67, 65, 140, 141), (69, 67, 141, 142), (71, 69, 142, 143), (73, 71, 143, 144), (75, 73, 144, 145), (77, 75, 145, 146), (79, 77, 146, 147), (81, 79, 147, 148), (83, 81, 148, 149), (85, 83, 149, 150), (87, 85, 150, 151), (89, 87, 151, 152), (91, 89, 152, 153), (93, 91, 153, 154), (95, 93, 154, 155), (97, 95, 155, 156), (99, 97, 156, 157), (101, 99, 157, 158), (103, 101, 158, 159), (105, 103, 159, 160), (107, 105, 160, 161), (109, 108, 162, 163), (110, 109, 163, 164), (111, 110, 164, 165), (112, 111, 165, 166), (113, 112, 166, 167), (114, 113, 167, 168), (115, 114, 168, 169), (116, 115, 169, 170), (117, 116, 170, 171), (118, 117, 171, 172), (119, 118, 172, 173), (120, 119, 173, 174), (121, 120, 174, 175), (122, 121, 175, 176), (123, 122, 176, 177), (124, 123, 177, 178), (125, 124, 178, 179), (126, 125, 179, 180), (127, 126, 180, 181), (128, 127, 181, 182), (129, 128, 182, 183), (130, 129, 183, 184), (131, 130, 184, 185), (132, 131, 185, 186), (133, 132, 186, 187), (134, 133, 187, 188), (135, 134, 188, 189), (136, 135, 189, 190), (137, 136, 190, 191), (138, 137, 191, 192), (139, 138, 192, 193), (140, 139, 193, 194), (141, 140, 194, 195), (142, 141, 195, 196), (143, 142, 196, 197), (144, 143, 197, 198), (145, 144, 198, 199), (146, 145, 199, 200), (147, 146, 200, 201), (148, 147, 201, 202), (149, 148, 202, 203), (150, 149, 203, 204), (151, 150, 204, 205), (152, 151, 205, 206), (153, 152, 206, 207), (154, 153, 207, 208), (155, 154, 208, 209), (156, 155, 209, 210), (157, 156, 210, 211), (158, 157, 211, 212), (159, 158, 212, 213), (160, 159, 213, 214), (161, 160, 214, 215)])
me_plane.polygons.foreach_set('use_smooth', [True] * 159)
me_plane.materials.append(mat_flwhite)
me_plane.use_remesh_preserve_volume = False
me_plane.use_remesh_preserve_attributes = False
me_plane.use_mirror_vertex_groups = False
me_plane.update()
me_plane.normals_split_custom_set([tuple(v) for v in zip(*[iter([0.7026, 0.1395, 0.6978, 0.9063, 0.1739, 0.3852, 0.9133, 0.08732, 0.3979, 0.7023, 0.06992, 0.7085, 0.4002, 0.08546, 0.9124, 0.7026, 0.1395, 0.6978, 0.7023, 0.06992, 0.7085, 0.3931, 0.04275, 0.9185, -0.05018, 0.001704, 0.9972, 0.4002, 0.08546, 0.9124, 0.3931, 0.04275, 0.9185, -0.1038, 0.001799, 0.9946, -0.1062, 0.0036, 0.9943, -0.05018, 0.001704, 0.9972, -0.1038, 0.001799, 0.9946, -0.1037, 0.001804, 0.9946, -0.3052, -0.03606, 0.8828, -0.1062, 0.0036, 0.9943, -0.1037, 0.001804, 0.9946, -0.6305, -0.03772, 0.7753, -0.793, -0.09623, 0.6016, -0.3052, -0.03606, 0.8828, -0.6305, -0.03772, 0.7753, -0.7894, -0.04819, 0.612, -0.9461, -0.116, 0.3024, -0.793, -0.09623, 0.6016, -0.7894, -0.04819, 0.612, -0.9488, -0.05809, 0.3105, -0.9695, -0.1187, 0.2145, -0.9461, -0.116, 0.3024, -0.9488, -0.05809, 0.3105, -0.9735, -0.05948, 0.2208, -0.8659, -0.1161, 0.4865, -0.9695, -0.1187, 0.2145, -0.9735, -0.05948, 0.2208, -0.8659, -0.05824, 0.4968, -0.2328, -0.06439, 0.9704, -0.8659, -0.1161, 0.4865, -0.8659, -0.05824, 0.4968, -0.2314, -0.03202, 0.9723, 0.7019, 0.04502, 0.7109, -0.2328, -0.06439, 0.9704, -0.2314, -0.03202, 0.9723, 0.6975, 0.02249, 0.7162, 0.9503, 0.08627, 0.2992, 0.7019, 0.04502, 0.7109, 0.6975, 0.02249, 0.7162, 0.9509, 0.04319, 0.3065, 0.9853, 0.09388, 0.143, 0.9503, 0.08627, 0.2992, 0.9509, 0.04319, 0.3065, 0.988, 0.047, 0.1468, 0.9938, 0.09902, -0.05054, 0.9853, 0.09388, 0.143, 0.988, 0.047, 0.1468, 0.9974, 0.0495, -0.05246, 0.9894, 0.09927, -0.1058, 0.9938, 0.09902, -0.05054, 0.9974, 0.0495, -0.05246, 0.9928, 0.04969, -0.1088, 0.9901, 0.09929, -0.09941, 0.9894, 0.09927, -0.1058, 0.9928, 0.04969, -0.1088, 0.9935, 0.04973, -0.1019, 0.9718, 0.1026, 0.2125, 0.9901, 0.09929, -0.09941, 0.9935, 0.04973, -0.1019, 0.9747, 0.05158, 0.2176, 0.6656, 0.08454, 0.7415, 0.9718, 0.1026, 0.2125, 0.9747, 0.05158, 0.2176, 0.6602, 0.0423, 0.7499, 0.2681, 0.05466, 0.9618, 0.6656, 0.08454, 0.7415, 0.6602, 0.0423, 0.7499, 0.2626, 0.02731, 0.9645, -0.2533, 0.01672, 0.9673, 0.2681, 0.05466, 0.9618, 0.2626, 0.02731, 0.9645, -0.249, 0.008333, 0.9685, -0.7532, -0.02606, 0.6572, -0.2533, 0.01672, 0.9673, -0.249, 0.008333, 0.9685, -0.7461, -0.01303, 0.6657, -0.9669, -0.04679, 0.2507, -0.7532, -0.02606, 0.6572, -0.7461, -0.01303, 0.6657, -0.9664, -0.02344, 0.256, -0.9953, -0.05188, 0.08236, -0.9669, -0.04679, 0.2507, -0.9664, -0.02344, 0.256, -0.9961, -0.02591, 0.0843, -0.9927, -0.05092, 0.109, -0.9953, -0.05188, 0.08236, -0.9961, -0.02591, 0.0843, -0.9934, -0.02545, 0.1116, -0.9875, -0.0528, 0.1485, -0.9927, -0.05092, 0.109, -0.9934, -0.02545, 0.1116, -0.988, -0.02639, 0.1522, -0.944, -0.05592, 0.3253, -0.9875, -0.0528, 0.1485, -0.988, -0.02639, 0.1522, -0.9427, -0.02797, 0.3326, -0.6639, -0.05966, 0.7455, -0.944, -0.05592, 0.3253, -0.9427, -0.02797, 0.3326, -0.6586, -0.02984, 0.7519, 0.09031, -0.03995, 0.9951, -0.6639, -0.05966, 0.7455, -0.6586, -0.02984, 0.7519, 0.08868, -0.0199, 0.9959, 0.748, -0.006746, 0.6637, 0.09031, -0.03995, 0.9951, 0.08868, -0.0199, 0.9959, 0.7419, -0.00336, 0.6706, 0.9992, 0.02155, -0.03503, 0.748, -0.006746, 0.6637, 0.7419, -0.00336, 0.6706, 0.9993, 0.0108, -0.03566, 0.8946, 0.02946, -0.4458, 0.9992, 0.02155, -0.03503, 0.9993, 0.0108, -0.03566, 0.8905, 0.01473, -0.4547, 0.8797, 0.02832, -0.4747, 0.8946, 0.02946, -0.4458, 0.8905, 0.01473, -0.4547, 0.875, 0.01417, -0.4839, 0.9861, 0.04148, -0.161, 0.8797, 0.02832, -0.4747, 0.875, 0.01417, -0.4839, 0.9862, 0.02078, -0.1641, 0.8272, 0.05896, 0.5588, 0.9861, 0.04148, -0.161, 0.9862, 0.02078, -0.1641, 0.824, 0.02954, 0.5658, 0.07636, 0.04932, 0.9959, 0.8272, 0.05896, 0.5588, 0.824, 0.02954, 0.5658, 0.07546, 0.02454, 0.9968, -0.7291, 0.01355, 0.6843, 0.07636, 0.04932, 0.9959, 0.07546, 0.02454, 0.9968, -0.7233, 0.006775, 0.6905, -0.941, -0.005489, 0.3384, -0.7291, 0.01355, 0.6843, -0.7233, 0.006775, 0.6905, -0.9382, -0.002749, 0.346, -0.9273, -0.005947, 0.3741, -0.941, -0.005489, 0.3384, -0.9382, -0.002749, 0.346, -0.924, -0.002975, 0.3823, -0.9687, -0.003204, 0.2481, -0.9273, -0.005947, 0.3741, -0.924, -0.002975, 0.3823, -0.9673, -0.001588, 0.2536, -0.5458, -0.02564, 0.8375, -0.9687, -0.003204, 0.2481, -0.9673, -0.001588, 0.2536, -0.548, -0.01273, 0.8364, 0.8143, -0.02826, 0.5797, -0.5458, -0.02564, 0.8375, -0.548, -0.01273, 0.8364, 0.8124, -0.01416, 0.583, 0.9983, -0.0141, -0.05719, 0.8143, -0.02826, 0.5797, 0.8124, -0.01416, 0.583, 0.9983, -0.007049, -0.05854, 0.999, -0.008392, 0.04393, 0.9983, -0.0141, -0.05719, 0.9983, -0.007049, -0.05854, 0.999, -0.004211, 0.04501, 0.7102, 0.02158, 0.7037, 0.999, -0.008392, 0.04393, 0.999, -0.004211, 0.04501, 0.7067, 0.01077, 0.7074, -0.04975, 0.04672, 0.9977, 0.7102, 0.02158, 0.7037, 0.7067, 0.01077, 0.7074, -0.04883, 0.02332, 0.9985, -0.6757, 0.05602, 0.735, -0.04975, 0.04672, 0.9977, -0.04883, 0.02332, 0.9985, -0.6706, 0.02822, 0.7413, -0.9378, 0.05005, 0.3436, -0.6757, 0.05602, 0.735, -0.6706, 0.02822, 0.7413, -0.9359, 0.02505, 0.3513, -0.9588, 0.04907, 0.2799, -0.9378, 0.05005, 0.3436, -0.9359, 0.02505, 0.3513, -0.9577, 0.02455, 0.2867, -0.9519, 0.04779, 0.3028, -0.9588, 0.04907, 0.2799, -0.9577, 0.02455, 0.2867, -0.9506, 0.0239, 0.3094, -0.9202, 0.04474, 0.3888, -0.9519, 0.04779, 0.3028, -0.9506, 0.0239, 0.3094, -0.9177, 0.02239, 0.3967, -0.6411, 0.01703, 0.7673, -0.9202, 0.04474, 0.3888, -0.9177, 0.02239, 0.3967, -0.6351, 0.008514, 0.7724, 0.09809, -0.0383, 0.9944, -0.6411, 0.01703, 0.7673, -0.6351, 0.008514, 0.7724, 0.09651, -0.01907, 0.9951, 0.4463, -0.0598, 0.8929, 0.09809, -0.0383, 0.9944, 0.09651, -0.01907, 0.9951, 0.4382, -0.03006, 0.8984, 0.7023, 0.06992, 0.7085, 0.9133, 0.08732, 0.3979, 0.9224, -0.1027, 0.3723, 0.7216, -0.08802, 0.6867, 0.3931, 0.04275, 0.9185, 0.7023, 0.06992, 0.7085, 0.7216, -0.08802, 0.6867, 0.4214, -0.06119, 0.9048, -0.1038, 0.001799, 0.9946, 0.3931, 0.04275, 0.9185, 0.4214, -0.06119, 0.9048, -0.113, -0.006656, 0.9936, -0.1037, 0.001804, 0.9946, -0.1038, 0.001799, 0.9946, -0.113, -0.006656, 0.9936, -0.113, -0.006657, 0.9936, -0.6305, -0.03772, 0.7753, -0.1037, 0.001804, 0.9946, -0.113, -0.006657, 0.9936, -0.6608, 0.05107, 0.7488, -0.7894, -0.04819, 0.612, -0.6305, -0.03772, 0.7753, -0.6608, 0.05107, 0.7488, -0.8092, 0.06458, 0.584, -0.9488, -0.05809, 0.3105, -0.7894, -0.04819, 0.612, -0.8092, 0.06458, 0.584, -0.954, 0.07728, 0.2898, -0.9735, -0.05948, 0.2208, -0.9488, -0.05809, 0.3105, -0.954, 0.07728, 0.2898, -0.9755, 0.07957, 0.205, -0.8659, -0.05824, 0.4968, -0.9735, -0.05948, 0.2208, -0.9755, 0.07957, 0.205, -0.8784, 0.08241, 0.4708, -0.2314, -0.03202, 0.9723, -0.8659, -0.05824, 0.4968, -0.8784, 0.08241, 0.4708, -0.2371, 0.05191, 0.9701, 0.6975, 0.02249, 0.7162, -0.2314, -0.03202, 0.9723, -0.2371, 0.05191, 0.9701, 0.7142, -0.02799, 0.6994, 0.9509, 0.04319, 0.3065, 0.6975, 0.02249, 0.7162, 0.7142, -0.02799, 0.6994, 0.9565, -0.05961, 0.2855, 0.988, 0.047, 0.1468, 0.9509, 0.04319, 0.3065, 0.9565, -0.05961, 0.2855, 0.9885, -0.06516, 0.1365, 0.9974, 0.0495, -0.05246, 0.988, 0.047, 0.1468, 0.9885, -0.06516, 0.1365, 0.9964, -0.06879, -0.04875, 0.9928, 0.04969, -0.1088, 0.9974, 0.0495, -0.05246, 0.9964, -0.06879, -0.04875, 0.9925, -0.06901, -0.1008, 0.9935, 0.04973, -0.1019, 0.9928, 0.04969, -0.1088, 0.9925, -0.06901, -0.1008, 0.9931, -0.06878, -0.09449, 0.9747, 0.05158, 0.2176, 0.9935, 0.04973, -0.1019, 0.9931, -0.06878, -0.09449, 0.9763, -0.07256, 0.204, 0.6602, 0.0423, 0.7499, 0.9747, 0.05158, 0.2176, 0.9763, -0.07256, 0.204, 0.6831, -0.06605, 0.7273, 0.2626, 0.02731, 0.9645, 0.6602, 0.0423, 0.7499, 0.6831, -0.06605, 0.7273, 0.2829, -0.04819, 0.9579, -0.249, 0.008333, 0.9685, 0.2626, 0.02731, 0.9645, 0.2829, -0.04819, 0.9579, -0.2627, -0.01489, 0.9648, -0.7461, -0.01303, 0.6657, -0.249, 0.008333, 0.9685, -0.2627, -0.01489, 0.9648, -0.7696, 0.02484, 0.6381, -0.9664, -0.02344, 0.256, -0.7461, -0.01303, 0.6657, -0.7696, 0.02484, 0.6381, -0.9699, 0.04273, 0.2398, -0.9961, -0.02591, 0.0843, -0.9664, -0.02344, 0.256, -0.9699, 0.04273, 0.2398, -0.9958, 0.04707, 0.07894, -0.9934, -0.02545, 0.1116, -0.9961, -0.02591, 0.0843, -0.9958, 0.04707, 0.07894, -0.9935, 0.04651, 0.1035, -0.988, -0.02639, 0.1522, -0.9934, -0.02545, 0.1116, -0.9935, 0.04651, 0.1035, -0.9888, 0.04865, 0.1412, -0.9427, -0.02797, 0.3326, -0.988, -0.02639, 0.1522, -0.9888, 0.04865, 0.1412, -0.9491, 0.05206, 0.3105, -0.6586, -0.02984, 0.7519, -0.9427, -0.02797, 0.3326, -0.9491, 0.05206, 0.3105, -0.6775, 0.05713, 0.7333, 0.08868, -0.0199, 0.9959, -0.6586, -0.02984, 0.7519, -0.6775, 0.05713, 0.7333, 0.09403, 0.03458, 0.995, 0.7419, -0.00336, 0.6706, 0.08868, -0.0199, 0.9959, 0.09403, 0.03458, 0.995, 0.7618, -0.005221, 0.6478, 0.9993, 0.0108, -0.03566, 0.7419, -0.00336, 0.6706, 0.7618, -0.005221, 0.6478, 0.9989, -0.03284, -0.03349, 0.8905, 0.01473, -0.4547, 0.9993, 0.0108, -0.03566, 0.9989, -0.03284, -0.03349, 0.9036, -0.03651, -0.4268, 0.875, 0.01417, -0.4839, 0.8905, 0.01473, -0.4547, 0.9036, -0.03651, -0.4268, 0.8898, -0.03302, -0.4551, 0.9862, 0.02078, -0.1641, 0.875, 0.01417, -0.4839, 0.8898, -0.03302, -0.4551, 0.9871, -0.04181, -0.1544, 0.824, 0.02954, 0.5658, 0.9862, 0.02078, -0.1641, 0.9871, -0.04181, -0.1544, 0.8372, -0.05709, 0.5439, 0.07546, 0.02454, 0.9968, 0.824, 0.02954, 0.5658, 0.8372, -0.05709, 0.5439, 0.07795, -0.04422, 0.996, -0.7233, 0.006775, 0.6905, 0.07546, 0.02454, 0.9968, 0.07795, -0.04422, 0.996, -0.7421, 1.935e-06, 0.6703, -0.9382, -0.002749, 0.346, -0.7233, 0.006775, 0.6905, -0.7421, 1.935e-06, 0.6703, -0.9461, 0.02186, 0.3231, -0.924, -0.002975, 0.3823, -0.9382, -0.002749, 0.346, -0.9461, 0.02186, 0.3231, -0.9337, 0.02425, 0.3573, -0.9673, -0.001588, 0.2536, -0.924, -0.002975, 0.3823, -0.9337, 0.02425, 0.3573, -0.9713, 0.02506, 0.2366, -0.548, -0.01273, 0.8364, -0.9673, -0.001588, 0.2536, -0.9713, 0.02506, 0.2366, -0.5392, 0.03522, 0.8414, 0.8124, -0.01416, 0.583, -0.548, -0.01273, 0.8364, -0.5392, 0.03522, 0.8414, 0.8203, 0.001497, 0.572, 0.9983, -0.007049, -0.05854, 0.8124, -0.01416, 0.583, 0.8203, 0.001497, 0.572, 0.9984, -0.01635, -0.05471, 0.999, -0.004211, 0.04501, 0.9983, -0.007049, -0.05854, 0.9984, -0.01635, -0.05471, 0.9989, -0.02026, 0.04175, 0.7067, 0.01077, 0.7074, 0.999, -0.004211, 0.04501, 0.9989, -0.02026, 0.04175, 0.7179, -0.03995, 0.695, -0.04883, 0.02332, 0.9985, 0.7067, 0.01077, 0.7074, 0.7179, -0.03995, 0.695, -0.05256, -0.04053, 0.9978, -0.6706, 0.02822, 0.7413, -0.04883, 0.02332, 0.9985, -0.05256, -0.04053, 0.9978, -0.6901, -0.02283, 0.7233, -0.9359, 0.02505, 0.3513, -0.6706, 0.02822, 0.7413, -0.6901, -0.02283, 0.7233, -0.9445, -0.004821, 0.3284, -0.9577, 0.02455, 0.2867, -0.9359, 0.02505, 0.3513, -0.9445, -0.004821, 0.3284, -0.9637, -0.001794, 0.267, -0.9506, 0.0239, 0.3094, -0.9577, 0.02455, 0.2867, -0.9637, -0.001794, 0.267, -0.9574, 0.0002473, 0.2888, -0.9177, 0.02239, 0.3967, -0.9506, 0.0239, 0.3094, -0.9574, 0.0002473, 0.2888, -0.9284, 0.002774, 0.3716, -0.6351, 0.008514, 0.7724, -0.9177, 0.02239, 0.3967, -0.9284, 0.002774, 0.3716, -0.6551, 0.01584, 0.7554, 0.09651, -0.01907, 0.9951, -0.6351, 0.008514, 0.7724, -0.6551, 0.01584, 0.7554, 0.1024, 0.02894, 0.9943, 0.4382, -0.03006, 0.8984, 0.09651, -0.01907, 0.9951, 0.1024, 0.02894, 0.9943, 0.4686, 0.0293, 0.8829, 0.7216, -0.08802, 0.6867, 0.9224, -0.1027, 0.3723, 0.9207, -0.2042, 0.3326, 0.7381, -0.175, 0.6516, 0.4214, -0.06119, 0.9048, 0.7216, -0.08802, 0.6867, 0.7381, -0.175, 0.6516, 0.2386, -0.06399, 0.9409, -0.113, -0.006656, 0.9936, 0.4214, -0.06119, 0.9048, 0.2386, -0.06399, 0.9409, -0.1248, -0.01331, 0.9921, -0.113, -0.006657, 0.9936, -0.113, -0.006656, 0.9936, -0.1248, -0.01331, 0.9921, -0.06572, -0.007024, 0.996, -0.6608, 0.05107, 0.7488, -0.113, -0.006657, 0.9936, -0.06572, -0.007024, 0.996, -0.6965, 0.1019, 0.7103, -0.8092, 0.06458, 0.584, -0.6608, 0.05107, 0.7488, -0.6965, 0.1019, 0.7103, -0.8295, 0.1285, 0.5436, -0.954, 0.07728, 0.2898, -0.8092, 0.06458, 0.584, -0.8295, 0.1285, 0.5436, -0.9533, 0.1539, 0.2599, -0.9755, 0.07957, 0.205, -0.954, 0.07728, 0.2898, -0.9533, 0.1539, 0.2599, -0.9703, 0.1585, 0.1827, -0.8784, 0.08241, 0.4708, -0.9755, 0.07957, 0.205, -0.9703, 0.1585, 0.1827, -0.8866, 0.1634, 0.4327, -0.2371, 0.05191, 0.9701, -0.8784, 0.08241, 0.4708, -0.8866, 0.1634, 0.4327, -0.2441, 0.1066, 0.9639, 0.7142, -0.02799, 0.6994, -0.2371, 0.05191, 0.9701, -0.2441, 0.1066, 0.9639, 0.7343, -0.05598, 0.6765, 0.9565, -0.05961, 0.2855, 0.7142, -0.02799, 0.6994, 0.7343, -0.05598, 0.6765, 0.9591, -0.1189, 0.2568, 0.9885, -0.06516, 0.1365, 0.9565, -0.05961, 0.2855, 0.9591, -0.1189, 0.2568, 0.984, -0.1298, 0.1222, 0.9964, -0.06879, -0.04875, 0.9885, -0.06516, 0.1365, 0.984, -0.1298, 0.1222, 0.9896, -0.1375, -0.04296, 0.9925, -0.06901, -0.1008, 0.9964, -0.06879, -0.04875, 0.9896, -0.1375, -0.04296, 0.9864, -0.1377, -0.08961, 0.9931, -0.06878, -0.09449, 0.9925, -0.06901, -0.1008, 0.9864, -0.1377, -0.08961, 0.987, -0.1371, -0.0838, 0.9763, -0.07256, 0.204, 0.9931, -0.06878, -0.09449, 0.987, -0.1371, -0.0838, 0.9721, -0.1437, 0.1852, 0.6831, -0.06605, 0.7273, 0.9763, -0.07256, 0.204, 0.9721, -0.1437, 0.1852, 0.7085, -0.1317, 0.6933, 0.2829, -0.04819, 0.9579, 0.6831, -0.06605, 0.7273, 0.7085, -0.1317, 0.6933, 0.308, -0.09641, 0.9465, -0.2627, -0.01489, 0.9648, 0.2829, -0.04819, 0.9579, 0.308, -0.09641, 0.9465, -0.2809, -0.03024, 0.9592, -0.7696, 0.02484, 0.6381, -0.2627, -0.01489, 0.9648, -0.2809, -0.03024, 0.9592, -0.7982, 0.04963, 0.6003, -0.9699, 0.04273, 0.2398, -0.7696, 0.02484, 0.6381, -0.7982, 0.04963, 0.6003, -0.9722, 0.08494, 0.2183, -0.9958, 0.04707, 0.07894, -0.9699, 0.04273, 0.2398, -0.9722, 0.08494, 0.2183, -0.9931, 0.09376, 0.06994, -0.9935, 0.04651, 0.1035, -0.9958, 0.04707, 0.07894, -0.9931, 0.09376, 0.06994, -0.9913, 0.09304, 0.09259, -0.9888, 0.04865, 0.1412, -0.9935, 0.04651, 0.1035, -0.9913, 0.09304, 0.09259, -0.9872, 0.09712, 0.1265, -0.9491, 0.05206, 0.3105, -0.9888, 0.04865, 0.1412, -0.9872, 0.09712, 0.1265, -0.9543, 0.1039, 0.2801, -0.6775, 0.05713, 0.7333, -0.9491, 0.05206, 0.3105, -0.9543, 0.1039, 0.2801, -0.6992, 0.1141, 0.7057, 0.09403, 0.03458, 0.995, -0.6775, 0.05713, 0.7333, -0.6992, 0.1141, 0.7057, 0.1012, 0.07029, 0.9924, 0.7618, -0.005221, 0.6478, 0.09403, 0.03458, 0.995, 0.1012, 0.07029, 0.9924, 0.7865, -0.01047, 0.6175, 0.9989, -0.03284, -0.03349, 0.7618, -0.005221, 0.6478, 0.7865, -0.01047, 0.6175, 0.9974, -0.0647, -0.03076, 0.9036, -0.03651, -0.4268, 0.9989, -0.03284, -0.03349, 0.9974, -0.0647, -0.03076, 0.9183, -0.0729, -0.3891, 0.8898, -0.03302, -0.4551, 0.9036, -0.03651, -0.4268, 0.9183, -0.0729, -0.3891, 0.9069, -0.06571, -0.4161, 0.9871, -0.04181, -0.1544, 0.8898, -0.03302, -0.4551, 0.9069, -0.06571, -0.4161, 0.9865, -0.08274, -0.1416, 0.8372, -0.05709, 0.5439, 0.9871, -0.04181, -0.1544, 0.9865, -0.08274, -0.1416, 0.8506, -0.1132, 0.5135, 0.07795, -0.04422, 0.996, 0.8372, -0.05709, 0.5439, 0.8506, -0.1132, 0.5135, 0.08136, -0.09055, 0.9926, -0.7421, 1.935e-06, 0.6703, 0.07795, -0.04422, 0.996, 0.08136, -0.09055, 0.9926, -0.7657, 1.884e-07, 0.6433, -0.9461, 0.02186, 0.3231, -0.7421, 1.935e-06, 0.6703, -0.7657, 1.884e-07, 0.6433, -0.9554, 0.04348, 0.292, -0.9337, 0.02425, 0.3573, -0.9461, 0.02186, 0.3231, -0.9554, 0.04348, 0.292, -0.9449, 0.04852, 0.3238, -0.9713, 0.02506, 0.2366, -0.9337, 0.02425, 0.3573, -0.9449, 0.04852, 0.3238, -0.9755, 0.04996, 0.214, -0.5392, 0.03522, 0.8414, -0.9713, 0.02506, 0.2366, -0.9755, 0.04996, 0.214, -0.5268, 0.07236, 0.8469, 0.8203, 0.001497, 0.572, -0.5392, 0.03522, 0.8414, -0.5268, 0.07236, 0.8469, 0.8298, 0.002987, 0.558, 0.9984, -0.01635, -0.05471, 0.8203, 0.001497, 0.572, 0.8298, 0.002987, 0.558, 0.9983, -0.03269, -0.04855, 0.9989, -0.02026, 0.04175, 0.9984, -0.01635, -0.05471, 0.9983, -0.03269, -0.04855, 0.9985, -0.04047, 0.03757, 0.7179, -0.03995, 0.695, 0.9989, -0.02026, 0.04175, 0.9985, -0.04047, 0.03757, 0.7311, -0.07975, 0.6776, -0.05256, -0.04053, 0.9978, 0.7179, -0.03995, 0.695, 0.7311, -0.07975, 0.6776, -0.05724, -0.08164, 0.995, -0.6901, -0.02283, 0.7233, -0.05256, -0.04053, 0.9978, -0.05724, -0.08164, 0.995, -0.7141, -0.04569, 0.6985, -0.9445, -0.004821, 0.3284, -0.6901, -0.02283, 0.7233, -0.7141, -0.04569, 0.6985, -0.9546, -0.009656, 0.2976, -0.9637, -0.001794, 0.267, -0.9445, -0.004821, 0.3284, -0.9546, -0.009656, 0.2976, -0.9706, -0.003598, 0.2409, -0.9574, 0.0002473, 0.2888, -0.9637, -0.001794, 0.267, -0.9706, -0.003598, 0.2409, -0.9653, 0.0005111, 0.2611, -0.9284, 0.002774, 0.3716, -0.9574, 0.0002473, 0.2888, -0.9653, 0.0005111, 0.2611, -0.9411, 0.005586, 0.3381, -0.6551, 0.01584, 0.7554, -0.9284, 0.002774, 0.3716, -0.9411, 0.005586, 0.3381, -0.6802, 0.03174, 0.7323, 0.1024, 0.02894, 0.9943, -0.6551, 0.01584, 0.7554, -0.6802, 0.03174, 0.7323, 0.11, 0.05869, 0.9922, 0.4686, 0.0293, 0.8829, 0.1024, 0.02894, 0.9943, 0.11, 0.05869, 0.9922, 0.506, 0.0584, 0.8605])] * 3)])
me_plane_001 = bpy.data.meshes.new('Plane.001')
me_plane_001.from_pydata([(3.815, -11.45, -0.4459), (1.028, -11.33, -0.09531), (1.028, -12.63, -0.09531), (3.815, -12.52, -0.4459), (0.8027, -11.33, 0.03994), (0.8027, -12.63, 0.03994), (0.7275, -11.33, 0.2203), (0.7275, -12.63, 0.2203), (0.6524, -11.33, 0.4607), (0.6524, -12.63, 0.4607), (0.6824, -11.33, 0.7462), (0.6824, -12.63, 0.7462), (0.8628, -11.33, 0.9416), (0.8628, -12.63, 0.9416), (1.043, -11.33, 1.047), (1.043, -12.63, 1.047), (3.825, -11.45, 1.397), (3.825, -12.52, 1.397), (4.376, -12.45, -0.3977), (4.376, -11.51, -0.3977), (4.386, -11.51, 1.349), (4.386, -12.46, 1.349), (5.386, -12.41, -0.08799), (5.386, -11.62, -0.08799), (5.396, -11.62, 1.039), (5.396, -12.41, 1.039)], [], [(0, 1, 2, 3), (2, 1, 4, 5), (5, 4, 6, 7), (7, 6, 8, 9), (9, 8, 10, 11), (11, 10, 12, 13), (13, 12, 14, 15), (15, 14, 16, 17), (0, 3, 18, 19), (17, 16, 20, 21), (19, 18, 22, 23), (21, 20, 24, 25)])
me_plane_001.polygons.foreach_set('use_smooth', [True] * 12)
me_plane_001.materials.append(mat_flwhite)
me_plane_001.use_remesh_preserve_volume = False
me_plane_001.use_remesh_preserve_attributes = False
me_plane_001.use_mirror_vertex_groups = False
me_plane_001.update()
me_plane_001.normals_split_custom_set([tuple(v) for v in zip(*[iter([0.01973, 1.214e-08, 0.9998, 0.3266, -1.105e-07, 0.9452, 0.3267, -1.427e-07, 0.9451, 0.01973, 5.809e-08, 0.9998, 0.3267, -1.427e-07, 0.9451, 0.3266, -1.105e-07, 0.9452, 0.7567, -2.574e-07, 0.6538, 0.7567, -2.574e-07, 0.6538, 0.7567, -2.574e-07, 0.6538, 0.7567, -2.574e-07, 0.6538, 0.9398, -3.287e-07, 0.3418, 0.9398, -3.287e-07, 0.3418, 0.9398, -3.287e-07, 0.3418, 0.9398, -3.287e-07, 0.3418, 0.9951, -3.69e-07, 0.09884, 0.9951, -3.69e-07, 0.09884, 0.9951, -3.69e-07, 0.09884, 0.9951, -3.69e-07, 0.09884, 0.911, -3.252e-07, -0.4125, 0.911, -3.252e-07, -0.4125, 0.911, -3.252e-07, -0.4125, 0.911, -3.252e-07, -0.4125, 0.6262, -2.277e-07, -0.7796, 0.6262, -2.277e-07, -0.7796, 0.6262, -2.277e-07, -0.7796, 0.6262, -2.277e-07, -0.7796, 0.3209, -8.201e-08, -0.9471, 0.3209, -1.082e-07, -0.9471, 0.3209, -1.082e-07, -0.9471, 0.3209, -8.201e-08, -0.9471, 0.01984, 6.118e-08, -0.9998, 0.01979, 2.188e-07, -0.9998, 0.01973, 1.214e-08, 0.9998, 0.01973, 5.809e-08, 0.9998, -0.1904, -1.029e-07, 0.9817, -0.1904, -1.3e-07, 0.9817, 0.01979, 2.188e-07, -0.9998, 0.01984, 6.118e-08, -0.9998, -0.1904, -1.471e-07, -0.9817, -0.1904, -2.27e-08, -0.9817, -0.1904, -1.3e-07, 0.9817, -0.1904, -1.029e-07, 0.9817, -0.2932, 0.0, 0.9561, -0.2932, 0.0, 0.9561, -0.1904, -2.27e-08, -0.9817, -0.1904, -1.471e-07, -0.9817, -0.2932, 0.0, -0.9561, -0.2932, 0.0, -0.9561])] * 3)])

# ---- objects
ob_plane_002 = bpy.data.objects.new('Plane.002', me_plane_002)
ob_plane_003 = bpy.data.objects.new('Plane.003', me_plane_003)
ob_plane = bpy.data.objects.new('Plane', me_plane)
ob_plane_001 = bpy.data.objects.new('Plane.001', me_plane_001)
ob_lamp = bpy.data.objects.new('Lamp', light_lamp)
ob_camera = bpy.data.objects.new('Camera', cam_camera)

# ---- transforms, parenting, visibility, modifiers, constraints
ob_plane_002.location = (0.0, 0.0, 0.0)
ob_plane_002.rotation_euler = (1.571, -0.0, 0.0)
ob_plane_002.lineart.crease_threshold = 0.0
ob_plane_003.location = (0.0, 0.0, 0.0)
ob_plane_003.rotation_euler = (1.571, -0.0, 0.0)
ob_plane_003.lineart.crease_threshold = 0.0
ob_plane.location = (0.0, 0.0, 0.0)
ob_plane.rotation_euler = (1.571, -0.0, 0.0)
ob_plane.lineart.crease_threshold = 0.0
ob_plane_001.location = (0.0, 0.0, 0.0)
ob_plane_001.rotation_euler = (1.571, -0.0, 0.0)
ob_plane_001.lineart.crease_threshold = 0.0
ob_lamp.location = (4.076, 1.005, 5.904)
ob_lamp.rotation_euler = (0.6503, 0.05522, 1.866)
ob_lamp.lock_rotations_4d = False
ob_lamp.empty_display_type = 'ARROWS'
ob_lamp.color = (0.0, 0.0, 0.0, 0.0)
ob_lamp.lineart.crease_threshold = 0.0
ob_camera.location = (7.481, -6.508, 5.344)
ob_camera.rotation_euler = (1.109, 0.01082, 0.8149)
ob_camera.lock_rotations_4d = False
ob_camera.empty_display_type = 'ARROWS'
ob_camera.color = (0.0, 0.0, 0.0, 0.0)
ob_camera.display_type = 'WIRE'
ob_camera.lineart.crease_threshold = 0.0

# ---- collection membership
col_collection_1.objects.link(ob_plane_002)
col_collection_1.objects.link(ob_plane_003)
col_collection_1.objects.link(ob_plane)
col_collection_1.objects.link(ob_plane_001)
col_collection_1.objects.link(ob_lamp)
col_collection_1.objects.link(ob_camera)

# ---- scene / render settings (as saved in the file)
scene.camera = ob_camera
scene.frame_start = 1; scene.frame_end = 250; scene.frame_set(1)
scene.render.engine = 'BLENDER_EEVEE_NEXT'
scene.render.resolution_percentage = 50
scene.render.dither_intensity = 0.0
scene.cycles.use_denoising = False
scene.cycles.samples = 10
scene.cycles.sampling_pattern = 'TABULATED_SOBOL'
scene.cycles.light_sampling_threshold = 0.0
scene.cycles.use_adaptive_sampling = False
scene.cycles.use_light_tree = False
scene.cycles.blur_glossy = 0.0
scene.cycles.pixel_filter_type = 'GAUSSIAN'
scene.cycles.sample_clamp_indirect = 0.0
scene.view_settings.view_transform = 'Standard'
bpy.context.view_layer.update()
